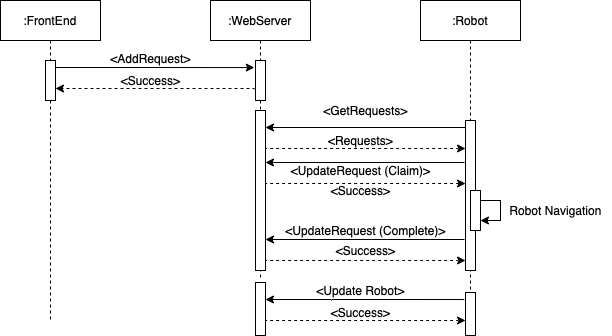

The diagram above was exported from draw.io. Its source (the exported page's mxGraphModel, read from the mxfile embedded in the PNG):
<mxGraphModel dx="652" dy="445" grid="1" gridSize="10" guides="1" tooltips="1" connect="1" arrows="1" fold="1" page="1" pageScale="1" pageWidth="850" pageHeight="1100" math="0" shadow="0">
  <root>
    <mxCell id="0" />
    <mxCell id="1" parent="0" />
    <mxCell id="3nuBFxr9cyL0pnOWT2aG-1" value=":WebServer" style="shape=umlLifeline;perimeter=lifelinePerimeter;container=1;collapsible=0;recursiveResize=0;rounded=0;shadow=0;strokeWidth=1;" parent="1" vertex="1">
      <mxGeometry x="270" y="80" width="100" height="280" as="geometry" />
    </mxCell>
    <mxCell id="3nuBFxr9cyL0pnOWT2aG-2" value="" style="points=[];perimeter=orthogonalPerimeter;rounded=0;shadow=0;strokeWidth=1;" parent="3nuBFxr9cyL0pnOWT2aG-1" vertex="1">
      <mxGeometry x="45" y="110" width="10" height="160" as="geometry" />
    </mxCell>
    <mxCell id="r7ukao4Vl6piXzK0LoUO-5" style="edgeStyle=orthogonalEdgeStyle;rounded=0;orthogonalLoop=1;jettySize=auto;html=1;" parent="3nuBFxr9cyL0pnOWT2aG-1" edge="1">
      <mxGeometry relative="1" as="geometry">
        <mxPoint x="254" y="162" as="sourcePoint" />
        <mxPoint x="55" y="162" as="targetPoint" />
        <Array as="points">
          <mxPoint x="254" y="162" />
        </Array>
      </mxGeometry>
    </mxCell>
    <mxCell id="DFI2DjhTH5w5ywlhQfj6-11" value="" style="points=[];perimeter=orthogonalPerimeter;rounded=0;shadow=0;strokeWidth=1;" vertex="1" parent="3nuBFxr9cyL0pnOWT2aG-1">
      <mxGeometry x="45" y="60" width="10" height="40" as="geometry" />
    </mxCell>
    <mxCell id="3nuBFxr9cyL0pnOWT2aG-5" value=":Robot" style="shape=umlLifeline;perimeter=lifelinePerimeter;container=1;collapsible=0;recursiveResize=0;rounded=0;shadow=0;strokeWidth=1;" parent="1" vertex="1">
      <mxGeometry x="480" y="80" width="100" height="290" as="geometry" />
    </mxCell>
    <mxCell id="3nuBFxr9cyL0pnOWT2aG-6" value="" style="points=[];perimeter=orthogonalPerimeter;rounded=0;shadow=0;strokeWidth=1;" parent="3nuBFxr9cyL0pnOWT2aG-5" vertex="1">
      <mxGeometry x="45" y="120" width="10" height="150" as="geometry" />
    </mxCell>
    <mxCell id="r7ukao4Vl6piXzK0LoUO-9" value="" style="points=[];perimeter=orthogonalPerimeter;rounded=0;shadow=0;strokeWidth=1;" parent="3nuBFxr9cyL0pnOWT2aG-5" vertex="1">
      <mxGeometry x="50" y="190" width="10" height="40" as="geometry" />
    </mxCell>
    <mxCell id="r7ukao4Vl6piXzK0LoUO-10" style="edgeStyle=orthogonalEdgeStyle;rounded=0;orthogonalLoop=1;jettySize=auto;html=1;" parent="3nuBFxr9cyL0pnOWT2aG-5" source="r7ukao4Vl6piXzK0LoUO-9" target="r7ukao4Vl6piXzK0LoUO-9" edge="1">
      <mxGeometry relative="1" as="geometry" />
    </mxCell>
    <mxCell id="DFI2DjhTH5w5ywlhQfj6-9" style="edgeStyle=orthogonalEdgeStyle;rounded=0;orthogonalLoop=1;jettySize=auto;html=1;dashed=1;endArrow=none;endFill=0;startArrow=classic;startFill=1;" edge="1" parent="3nuBFxr9cyL0pnOWT2aG-5">
      <mxGeometry relative="1" as="geometry">
        <mxPoint x="45" y="260.0000000000001" as="sourcePoint" />
        <mxPoint x="-155" y="260.0000000000001" as="targetPoint" />
        <Array as="points">
          <mxPoint x="-20" y="260" />
          <mxPoint x="-20" y="260" />
        </Array>
      </mxGeometry>
    </mxCell>
    <mxCell id="r7ukao4Vl6piXzK0LoUO-2" style="edgeStyle=orthogonalEdgeStyle;rounded=0;orthogonalLoop=1;jettySize=auto;html=1;dashed=1;endArrow=none;endFill=0;startArrow=classic;startFill=1;" parent="1" edge="1">
      <mxGeometry relative="1" as="geometry">
        <mxPoint x="524.9999999999999" y="228.0000000000001" as="sourcePoint" />
        <mxPoint x="325" y="228.0000000000001" as="targetPoint" />
        <Array as="points">
          <mxPoint x="460" y="228" />
          <mxPoint x="460" y="228" />
        </Array>
      </mxGeometry>
    </mxCell>
    <mxCell id="r7ukao4Vl6piXzK0LoUO-3" value="&amp;lt;Requests&amp;gt;" style="text;html=1;align=center;verticalAlign=middle;resizable=0;points=[];autosize=1;strokeColor=none;fillColor=none;" parent="1" vertex="1">
      <mxGeometry x="380" y="210" width="80" height="20" as="geometry" />
    </mxCell>
    <mxCell id="r7ukao4Vl6piXzK0LoUO-8" value="Robot Navigation" style="text;html=1;align=center;verticalAlign=middle;resizable=0;points=[];autosize=1;strokeColor=none;fillColor=none;" parent="1" vertex="1">
      <mxGeometry x="560" y="280" width="110" height="20" as="geometry" />
    </mxCell>
    <mxCell id="r7ukao4Vl6piXzK0LoUO-4" value="&amp;lt;UpdateRequest (Claim)&amp;gt;" style="text;html=1;align=center;verticalAlign=middle;resizable=0;points=[];autosize=1;strokeColor=none;fillColor=none;" parent="1" vertex="1">
      <mxGeometry x="345" y="240" width="150" height="20" as="geometry" />
    </mxCell>
    <mxCell id="r7ukao4Vl6piXzK0LoUO-27" style="edgeStyle=orthogonalEdgeStyle;rounded=0;orthogonalLoop=1;jettySize=auto;html=1;exitX=0;exitY=0.233;exitDx=0;exitDy=0;exitPerimeter=0;" parent="1" edge="1" source="3nuBFxr9cyL0pnOWT2aG-6">
      <mxGeometry relative="1" as="geometry">
        <mxPoint x="325" y="207.00000000000006" as="sourcePoint" />
        <mxPoint x="324.9999999999999" y="207" as="targetPoint" />
        <Array as="points">
          <mxPoint x="525" y="207" />
        </Array>
      </mxGeometry>
    </mxCell>
    <mxCell id="r7ukao4Vl6piXzK0LoUO-28" value="&amp;lt;GetRequests&amp;gt;" style="text;html=1;align=center;verticalAlign=middle;resizable=0;points=[];autosize=1;strokeColor=none;fillColor=none;" parent="1" vertex="1">
      <mxGeometry x="375" y="180" width="100" height="20" as="geometry" />
    </mxCell>
    <mxCell id="r7ukao4Vl6piXzK0LoUO-75" value="" style="points=[];perimeter=orthogonalPerimeter;rounded=0;shadow=0;strokeWidth=1;" parent="1" vertex="1">
      <mxGeometry x="315" y="362" width="10" height="53" as="geometry" />
    </mxCell>
    <mxCell id="r7ukao4Vl6piXzK0LoUO-77" value="" style="points=[];perimeter=orthogonalPerimeter;rounded=0;shadow=0;strokeWidth=1;" parent="1" vertex="1">
      <mxGeometry x="525" y="372" width="10" height="43" as="geometry" />
    </mxCell>
    <mxCell id="r7ukao4Vl6piXzK0LoUO-78" style="edgeStyle=orthogonalEdgeStyle;rounded=0;orthogonalLoop=1;jettySize=auto;html=1;dashed=1;endArrow=none;endFill=0;startArrow=classic;startFill=1;" parent="1" edge="1">
      <mxGeometry relative="1" as="geometry">
        <mxPoint x="525" y="400.0000000000001" as="sourcePoint" />
        <mxPoint x="325" y="400.0000000000001" as="targetPoint" />
        <Array as="points">
          <mxPoint x="460" y="400" />
          <mxPoint x="460" y="400" />
        </Array>
      </mxGeometry>
    </mxCell>
    <mxCell id="r7ukao4Vl6piXzK0LoUO-79" value="&amp;lt;Success&amp;gt;" style="text;html=1;align=center;verticalAlign=middle;resizable=0;points=[];autosize=1;strokeColor=none;fillColor=none;" parent="1" vertex="1">
      <mxGeometry x="385" y="382" width="70" height="20" as="geometry" />
    </mxCell>
    <mxCell id="r7ukao4Vl6piXzK0LoUO-84" style="edgeStyle=orthogonalEdgeStyle;rounded=0;orthogonalLoop=1;jettySize=auto;html=1;entryX=-0.12;entryY=0.048;entryDx=0;entryDy=0;entryPerimeter=0;startArrow=classic;startFill=1;endArrow=none;endFill=0;" parent="1" edge="1">
      <mxGeometry relative="1" as="geometry">
        <mxPoint x="325" y="379" as="sourcePoint" />
        <mxPoint x="523.8" y="379.08000000000004" as="targetPoint" />
        <Array as="points">
          <mxPoint x="390" y="379" />
          <mxPoint x="390" y="379" />
        </Array>
      </mxGeometry>
    </mxCell>
    <mxCell id="r7ukao4Vl6piXzK0LoUO-85" value="&amp;lt;Update Robot&amp;gt;" style="text;html=1;align=center;verticalAlign=middle;resizable=0;points=[];autosize=1;strokeColor=none;fillColor=none;" parent="1" vertex="1">
      <mxGeometry x="370" y="360" width="100" height="20" as="geometry" />
    </mxCell>
    <mxCell id="DFI2DjhTH5w5ywlhQfj6-1" value=":FrontEnd" style="shape=umlLifeline;perimeter=lifelinePerimeter;container=1;collapsible=0;recursiveResize=0;rounded=0;shadow=0;strokeWidth=1;" vertex="1" parent="1">
      <mxGeometry x="60" y="80" width="100" height="320" as="geometry" />
    </mxCell>
    <mxCell id="DFI2DjhTH5w5ywlhQfj6-2" value="" style="points=[];perimeter=orthogonalPerimeter;rounded=0;shadow=0;strokeWidth=1;" vertex="1" parent="DFI2DjhTH5w5ywlhQfj6-1">
      <mxGeometry x="45" y="60" width="10" height="40" as="geometry" />
    </mxCell>
    <mxCell id="DFI2DjhTH5w5ywlhQfj6-5" style="edgeStyle=orthogonalEdgeStyle;rounded=0;orthogonalLoop=1;jettySize=auto;html=1;dashed=1;endArrow=none;endFill=0;startArrow=classic;startFill=1;" edge="1" parent="1">
      <mxGeometry relative="1" as="geometry">
        <mxPoint x="525" y="263.0000000000001" as="sourcePoint" />
        <mxPoint x="325" y="263.0000000000001" as="targetPoint" />
        <Array as="points">
          <mxPoint x="460" y="263" />
          <mxPoint x="460" y="263" />
        </Array>
      </mxGeometry>
    </mxCell>
    <mxCell id="DFI2DjhTH5w5ywlhQfj6-6" value="&amp;lt;Success&amp;gt;" style="text;html=1;align=center;verticalAlign=middle;resizable=0;points=[];autosize=1;strokeColor=none;fillColor=none;" vertex="1" parent="1">
      <mxGeometry x="385" y="260" width="70" height="20" as="geometry" />
    </mxCell>
    <mxCell id="DFI2DjhTH5w5ywlhQfj6-7" style="edgeStyle=orthogonalEdgeStyle;rounded=0;orthogonalLoop=1;jettySize=auto;html=1;" edge="1" parent="1">
      <mxGeometry relative="1" as="geometry">
        <mxPoint x="524" y="319" as="sourcePoint" />
        <mxPoint x="325" y="319" as="targetPoint" />
        <Array as="points">
          <mxPoint x="524" y="319" />
        </Array>
      </mxGeometry>
    </mxCell>
    <mxCell id="DFI2DjhTH5w5ywlhQfj6-8" value="&amp;lt;UpdateRequest (Complete)&amp;gt;" style="text;html=1;align=center;verticalAlign=middle;resizable=0;points=[];autosize=1;strokeColor=none;fillColor=none;" vertex="1" parent="1">
      <mxGeometry x="335" y="300" width="180" height="20" as="geometry" />
    </mxCell>
    <mxCell id="DFI2DjhTH5w5ywlhQfj6-10" value="&amp;lt;Success&amp;gt;" style="text;html=1;align=center;verticalAlign=middle;resizable=0;points=[];autosize=1;strokeColor=none;fillColor=none;" vertex="1" parent="1">
      <mxGeometry x="390" y="320" width="70" height="20" as="geometry" />
    </mxCell>
    <mxCell id="DFI2DjhTH5w5ywlhQfj6-12" style="edgeStyle=orthogonalEdgeStyle;rounded=0;orthogonalLoop=1;jettySize=auto;html=1;dashed=1;endArrow=classic;endFill=1;startArrow=none;startFill=0;" edge="1" parent="1">
      <mxGeometry relative="1" as="geometry">
        <mxPoint x="315" y="168.00000000000023" as="sourcePoint" />
        <mxPoint x="114.99999999999989" y="168.00000000000023" as="targetPoint" />
        <Array as="points">
          <mxPoint x="250" y="168" />
          <mxPoint x="250" y="168" />
        </Array>
      </mxGeometry>
    </mxCell>
    <mxCell id="DFI2DjhTH5w5ywlhQfj6-13" value="&amp;lt;Success&amp;gt;" style="text;html=1;align=center;verticalAlign=middle;resizable=0;points=[];autosize=1;strokeColor=none;fillColor=none;" vertex="1" parent="1">
      <mxGeometry x="175" y="150" width="70" height="20" as="geometry" />
    </mxCell>
    <mxCell id="DFI2DjhTH5w5ywlhQfj6-14" style="edgeStyle=orthogonalEdgeStyle;rounded=0;orthogonalLoop=1;jettySize=auto;html=1;entryX=-0.12;entryY=0.048;entryDx=0;entryDy=0;entryPerimeter=0;startArrow=none;startFill=0;endArrow=classic;endFill=1;" edge="1" parent="1">
      <mxGeometry relative="1" as="geometry">
        <mxPoint x="114.99999999999989" y="147" as="sourcePoint" />
        <mxPoint x="313.79999999999995" y="147.07999999999993" as="targetPoint" />
        <Array as="points">
          <mxPoint x="180" y="147" />
          <mxPoint x="180" y="147" />
        </Array>
      </mxGeometry>
    </mxCell>
    <mxCell id="DFI2DjhTH5w5ywlhQfj6-15" value="&amp;lt;AddRequest&amp;gt;" style="text;html=1;align=center;verticalAlign=middle;resizable=0;points=[];autosize=1;strokeColor=none;fillColor=none;" vertex="1" parent="1">
      <mxGeometry x="160" y="128" width="100" height="20" as="geometry" />
    </mxCell>
  </root>
</mxGraphModel>